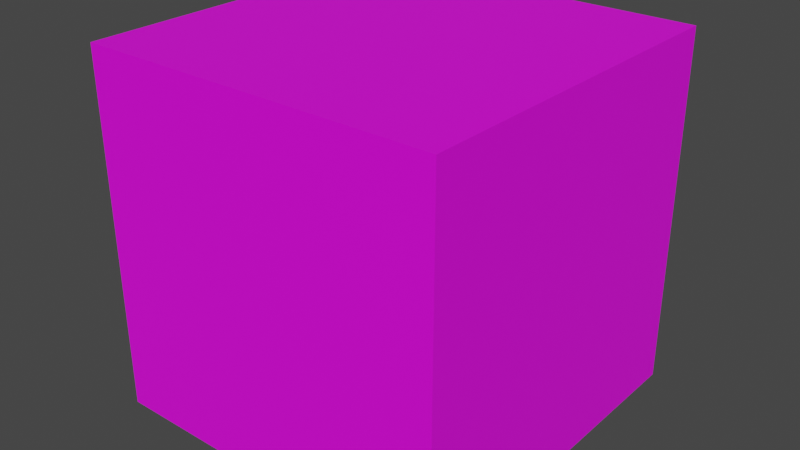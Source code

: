 # Source: cube.blend  (saved by Blender 3.6.11; exported with 4.5.12 LTS)
import bpy
from mathutils import Matrix  # noqa: F401  (used for matrix-valued properties, if any)

bpy.ops.wm.read_factory_settings(use_empty=True)
scene = bpy.context.scene
scene.name = 'Scene'

# ---- collections
col_collection = bpy.data.collections.new('Collection'); scene.collection.children.link(col_collection)

# ---- images (referenced by path relative to the original .blend; pixels are not part of the script)
import os
ASSET_DIR = os.environ.get("B2B_ASSET_DIR", "")  # directory of the original .blend (textures are referenced by path, not embedded)
HERE = os.path.dirname(os.path.abspath(__file__))  # packed textures are extracted next to this script under _unpacked/

def load_image(name, relpath, width, height, colorspace="sRGB"):
    """Load a texture the original file referenced (path relative to the .blend, or extracted next to this script)."""
    p = next((c for c in (os.path.join(HERE, relpath), os.path.join(ASSET_DIR, relpath)) if relpath and os.path.exists(c)), "")
    if p:
        img = bpy.data.images.load(p, check_existing=True)
        img.name = name
    else:  # same state as the original file: an image datablock whose file is absent (Cycles renders it pink)
        img = bpy.data.images.new(name, width, height)
        img.source = "FILE"
        img.filepath = "//" + (relpath or name)
    img.colorspace_settings.name = colorspace
    return img
img_light_png = load_image('light.png', 'light.png', 1024, 1024, 'sRGB')

# ---- materials (node trees are filled in below, after node groups)
mat_material = bpy.data.materials.new('Material')
mat_material.alpha_threshold = 0.0
mat_material.use_transparent_shadow = False
mat_material.roughness = 0.5
mat_material.line_color = (0.0, 0.0, 0.0, 1.0)

# ---- material node trees
mat_material.use_nodes = True; mat_material.node_tree.nodes.clear()
_N = mat_material.node_tree.nodes; _L = mat_material.node_tree.links
n0 = _N.new('ShaderNodeOutputMaterial'); n0.name = 'Material Output'; n0.location = (300, 300)
n1 = _N.new('ShaderNodeBsdfPrincipled'); n1.name = 'Principled BSDF'; n1.location = (10, 300)
n1.distribution = 'GGX'
n1.subsurface_method = 'RANDOM_WALK_SKIN'
n1.inputs[3].default_value = 1.45
n1.inputs[27].default_value = (0.0, 0.0, 0.0, 1.0)
n1.inputs[28].default_value = 1.0
n2 = _N.new('ShaderNodeTexImage'); n2.name = 'Image Texture'; n2.location = (-281, 183)
n2.image = img_light_png
n2.projection = 'BOX'
n2.interpolation = 'Closest'
_L.new(n1.outputs[0], n0.inputs[0])
_L.new(n2.outputs[0], n1.inputs[0])
n0.is_active_output = True

# ---- world
world_world = bpy.data.worlds.new('World'); scene.world = world_world
world_world.use_nodes = True; world_world.node_tree.nodes.clear()
_N = world_world.node_tree.nodes; _L = world_world.node_tree.links
n0 = _N.new('ShaderNodeOutputWorld'); n0.name = 'World Output'; n0.location = (300, 300)
n1 = _N.new('ShaderNodeBackground'); n1.name = 'Background'; n1.location = (10, 300)
n1.inputs[0].default_value = (0.05088, 0.05088, 0.05088, 1.0)
_L.new(n1.outputs[0], n0.inputs[0])
n0.is_active_output = True
world_world.color = (0.05088, 0.05088, 0.05088)
world_world.use_sun_shadow = False
world_world.sun_shadow_jitter_overblur = 0.0

# ---- meshes
me_cube = bpy.data.meshes.new('Cube')
me_cube.from_pydata([(1.0, 1.0, 1.0), (1.0, 1.0, -1.0), (1.0, -1.0, 1.0), (1.0, -1.0, -1.0), (-1.0, 1.0, 1.0), (-1.0, 1.0, -1.0), (-1.0, -1.0, 1.0), (-1.0, -1.0, -1.0)], [], [(0, 4, 6, 2), (3, 2, 6, 7), (7, 6, 4, 5), (5, 1, 3, 7), (1, 0, 2, 3), (5, 4, 0, 1)])
_uv = me_cube.uv_layers.new(name='UVMap')
_uv.uv.foreach_set('vector', [0.9269, 0.0449, 0.9961, 0.5, 0.9961, 0.75, 0.9269, 0.9746, 0.07312, 0.9746, 0.9269, 0.9746, 0.625, 1.0, 0.375, 1.0, 0.375, 0.0, 0.625, 0.0, 0.625, 0.08203, 0.375, 0.08203, 0.005859, 0.5, 0.07312, 0.0449, 0.07312, 0.9746, 0.005859, 0.75, 0.07312, 0.0449, 0.9269, 0.0449, 0.9269, 0.9746, 0.07312, 0.9746, 0.375, 0.08203, 0.625, 0.08203, 0.9269, 0.0449, 0.07312, 0.0449])
me_cube.materials.append(mat_material)
me_cube.use_mirror_vertex_groups = False
me_cube.update()

# ---- objects
ob_cube = bpy.data.objects.new('Cube', me_cube)

# ---- transforms, parenting, visibility, modifiers, constraints
ob_cube.location = (0.0, 0.0, 0.0)
ob_cube.lock_rotations_4d = False
ob_cube.empty_display_type = 'ARROWS'
ob_cube.lineart.crease_threshold = 0.0

# ---- collection membership
col_collection.objects.link(ob_cube)

# ---- scene / render settings (as saved in the file)
scene.frame_start = 1; scene.frame_end = 250; scene.frame_set(1)
scene.render.engine = 'BLENDER_EEVEE_NEXT'
scene.cycles.sampling_pattern = 'TABULATED_SOBOL'
scene.view_settings.view_transform = 'Filmic'
bpy.context.view_layer.update()

# ---- added for rendering (the .blend has no active camera and no usable light): camera, sun
cam_auto = bpy.data.cameras.new('AutoCamera')
cam_auto.lens = 50.0
cam_auto.sensor_width = 36.0
cam_auto.clip_end = 1000.0
ob_auto_camera = bpy.data.objects.new('AutoCamera', cam_auto)
scene.collection.objects.link(ob_auto_camera)
ob_auto_camera.location = (3.20507, -3.84609, 2.56406)
ob_auto_camera.rotation_euler = (1.09748, -7.21219e-08, 0.694738)
scene.camera = ob_auto_camera
light_auto_sun = bpy.data.lights.new('AutoSun', 'SUN')
light_auto_sun.energy = 3.0
light_auto_sun.angle = 0.0523599
ob_auto_sun = bpy.data.objects.new('AutoSun', light_auto_sun)
scene.collection.objects.link(ob_auto_sun)
ob_auto_sun.rotation_euler = (0.872665, 0.174533, 0.523599)
bpy.context.view_layer.update()
